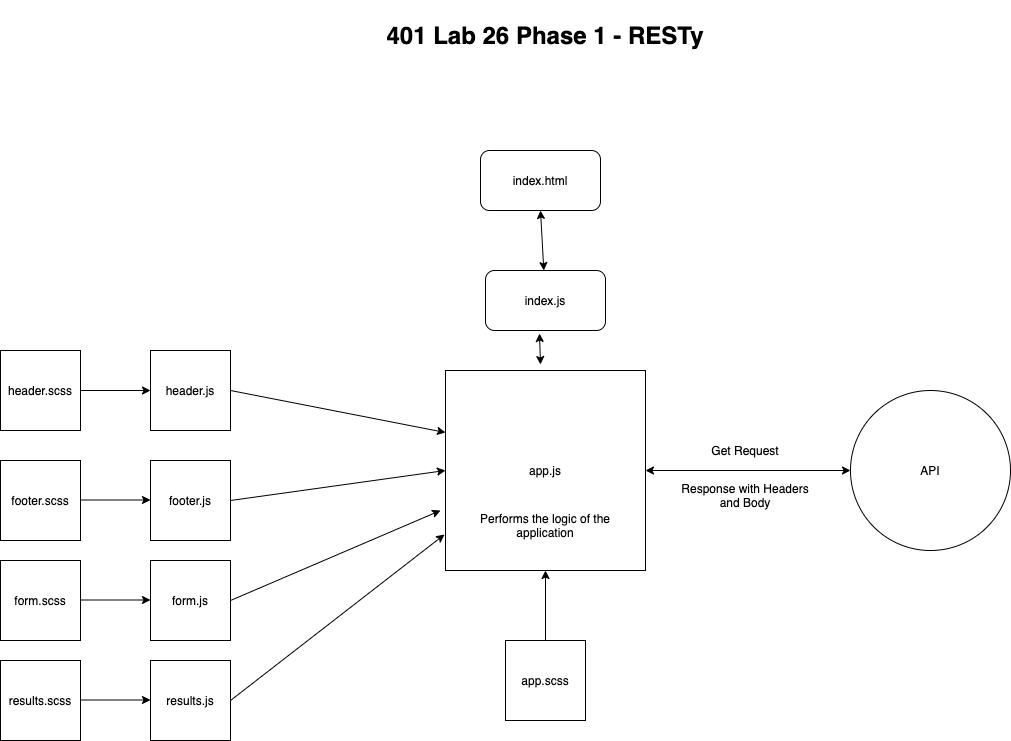

The diagram above was exported from draw.io. Its source (the exported page's mxGraphModel, read from the mxfile embedded in the PNG):
<mxGraphModel dx="1381" dy="1087" grid="0" gridSize="10" guides="1" tooltips="1" connect="1" arrows="1" fold="1" page="0" pageScale="1" pageWidth="850" pageHeight="1100" math="0" shadow="0">
  <root>
    <mxCell id="0" />
    <mxCell id="1" parent="0" />
    <mxCell id="fzdTXaZ1TRkd8wSNDNMR-1" value="&lt;font style=&quot;font-size: 24px&quot;&gt;&lt;b&gt;401 Lab 26 Phase 1 - RESTy&lt;/b&gt;&lt;/font&gt;" style="text;html=1;strokeColor=none;fillColor=none;align=center;verticalAlign=middle;whiteSpace=wrap;rounded=0;" parent="1" vertex="1">
      <mxGeometry x="260" y="-80" width="330" height="70" as="geometry" />
    </mxCell>
    <mxCell id="fzdTXaZ1TRkd8wSNDNMR-2" value="" style="whiteSpace=wrap;html=1;aspect=fixed;" parent="1" vertex="1">
      <mxGeometry x="325" y="290" width="200" height="200" as="geometry" />
    </mxCell>
    <mxCell id="fzdTXaZ1TRkd8wSNDNMR-3" value="app.js" style="text;html=1;strokeColor=none;fillColor=none;align=center;verticalAlign=middle;whiteSpace=wrap;rounded=0;" parent="1" vertex="1">
      <mxGeometry x="405" y="380" width="40" height="20" as="geometry" />
    </mxCell>
    <mxCell id="fzdTXaZ1TRkd8wSNDNMR-4" value="Performs the logic of the application&lt;br&gt;" style="text;html=1;strokeColor=none;fillColor=none;align=center;verticalAlign=middle;whiteSpace=wrap;rounded=0;" parent="1" vertex="1">
      <mxGeometry x="340" y="410" width="170" height="70" as="geometry" />
    </mxCell>
    <mxCell id="fzdTXaZ1TRkd8wSNDNMR-5" value="header.js" style="whiteSpace=wrap;html=1;aspect=fixed;" parent="1" vertex="1">
      <mxGeometry x="30" y="270" width="80" height="80" as="geometry" />
    </mxCell>
    <mxCell id="fzdTXaZ1TRkd8wSNDNMR-6" value="footer.js" style="whiteSpace=wrap;html=1;aspect=fixed;" parent="1" vertex="1">
      <mxGeometry x="30" y="380" width="80" height="80" as="geometry" />
    </mxCell>
    <mxCell id="fzdTXaZ1TRkd8wSNDNMR-7" value="form.js" style="whiteSpace=wrap;html=1;aspect=fixed;" parent="1" vertex="1">
      <mxGeometry x="30" y="480" width="80" height="80" as="geometry" />
    </mxCell>
    <mxCell id="fzdTXaZ1TRkd8wSNDNMR-8" value="" style="endArrow=classic;html=1;exitX=1;exitY=0.5;exitDx=0;exitDy=0;entryX=0;entryY=0.31;entryDx=0;entryDy=0;entryPerimeter=0;" parent="1" source="fzdTXaZ1TRkd8wSNDNMR-5" target="fzdTXaZ1TRkd8wSNDNMR-2" edge="1">
      <mxGeometry width="50" height="50" relative="1" as="geometry">
        <mxPoint x="400" y="320" as="sourcePoint" />
        <mxPoint x="320" y="360" as="targetPoint" />
      </mxGeometry>
    </mxCell>
    <mxCell id="fzdTXaZ1TRkd8wSNDNMR-9" value="" style="endArrow=classic;html=1;exitX=1;exitY=0.5;exitDx=0;exitDy=0;entryX=0;entryY=0.5;entryDx=0;entryDy=0;" parent="1" source="fzdTXaZ1TRkd8wSNDNMR-6" target="fzdTXaZ1TRkd8wSNDNMR-2" edge="1">
      <mxGeometry width="50" height="50" relative="1" as="geometry">
        <mxPoint x="400" y="320" as="sourcePoint" />
        <mxPoint x="450" y="270" as="targetPoint" />
      </mxGeometry>
    </mxCell>
    <mxCell id="fzdTXaZ1TRkd8wSNDNMR-10" value="" style="endArrow=classic;html=1;exitX=1;exitY=0.5;exitDx=0;exitDy=0;" parent="1" source="fzdTXaZ1TRkd8wSNDNMR-7" edge="1">
      <mxGeometry width="50" height="50" relative="1" as="geometry">
        <mxPoint x="400" y="320" as="sourcePoint" />
        <mxPoint x="320" y="430" as="targetPoint" />
      </mxGeometry>
    </mxCell>
    <mxCell id="fzdTXaZ1TRkd8wSNDNMR-11" value="header.scss" style="whiteSpace=wrap;html=1;aspect=fixed;" parent="1" vertex="1">
      <mxGeometry x="-120" y="270" width="80" height="80" as="geometry" />
    </mxCell>
    <mxCell id="fzdTXaZ1TRkd8wSNDNMR-12" value="footer.scss" style="whiteSpace=wrap;html=1;aspect=fixed;" parent="1" vertex="1">
      <mxGeometry x="-120" y="380" width="80" height="80" as="geometry" />
    </mxCell>
    <mxCell id="fzdTXaZ1TRkd8wSNDNMR-13" value="form.scss" style="whiteSpace=wrap;html=1;aspect=fixed;" parent="1" vertex="1">
      <mxGeometry x="-120" y="480" width="80" height="80" as="geometry" />
    </mxCell>
    <mxCell id="fzdTXaZ1TRkd8wSNDNMR-14" value="" style="endArrow=classic;html=1;exitX=1;exitY=0.5;exitDx=0;exitDy=0;entryX=0;entryY=0.5;entryDx=0;entryDy=0;" parent="1" source="fzdTXaZ1TRkd8wSNDNMR-11" target="fzdTXaZ1TRkd8wSNDNMR-5" edge="1">
      <mxGeometry width="50" height="50" relative="1" as="geometry">
        <mxPoint x="400" y="320" as="sourcePoint" />
        <mxPoint x="450" y="270" as="targetPoint" />
      </mxGeometry>
    </mxCell>
    <mxCell id="fzdTXaZ1TRkd8wSNDNMR-15" value="" style="endArrow=classic;html=1;exitX=1;exitY=0.5;exitDx=0;exitDy=0;entryX=0;entryY=0.5;entryDx=0;entryDy=0;" parent="1" edge="1">
      <mxGeometry width="50" height="50" relative="1" as="geometry">
        <mxPoint x="-40" y="419.5" as="sourcePoint" />
        <mxPoint x="30" y="419.5" as="targetPoint" />
      </mxGeometry>
    </mxCell>
    <mxCell id="fzdTXaZ1TRkd8wSNDNMR-16" value="" style="endArrow=classic;html=1;exitX=1;exitY=0.5;exitDx=0;exitDy=0;entryX=0;entryY=0.5;entryDx=0;entryDy=0;" parent="1" edge="1">
      <mxGeometry width="50" height="50" relative="1" as="geometry">
        <mxPoint x="-40" y="519.5" as="sourcePoint" />
        <mxPoint x="30" y="519.5" as="targetPoint" />
      </mxGeometry>
    </mxCell>
    <mxCell id="fzdTXaZ1TRkd8wSNDNMR-17" value="app.scss" style="whiteSpace=wrap;html=1;aspect=fixed;" parent="1" vertex="1">
      <mxGeometry x="385" y="560" width="80" height="80" as="geometry" />
    </mxCell>
    <mxCell id="fzdTXaZ1TRkd8wSNDNMR-18" value="" style="endArrow=classic;html=1;exitX=0.5;exitY=0;exitDx=0;exitDy=0;entryX=0.5;entryY=1;entryDx=0;entryDy=0;" parent="1" source="fzdTXaZ1TRkd8wSNDNMR-17" target="fzdTXaZ1TRkd8wSNDNMR-2" edge="1">
      <mxGeometry width="50" height="50" relative="1" as="geometry">
        <mxPoint x="400" y="320" as="sourcePoint" />
        <mxPoint x="450" y="270" as="targetPoint" />
      </mxGeometry>
    </mxCell>
    <mxCell id="fzdTXaZ1TRkd8wSNDNMR-19" value="index.js" style="rounded=1;whiteSpace=wrap;html=1;" parent="1" vertex="1">
      <mxGeometry x="365" y="190" width="120" height="60" as="geometry" />
    </mxCell>
    <mxCell id="fzdTXaZ1TRkd8wSNDNMR-20" value="index.html" style="rounded=1;whiteSpace=wrap;html=1;" parent="1" vertex="1">
      <mxGeometry x="360" y="70" width="120" height="60" as="geometry" />
    </mxCell>
    <mxCell id="fzdTXaZ1TRkd8wSNDNMR-21" value="" style="endArrow=classic;startArrow=classic;html=1;exitX=0.475;exitY=-0.03;exitDx=0;exitDy=0;exitPerimeter=0;" parent="1" source="fzdTXaZ1TRkd8wSNDNMR-2" edge="1">
      <mxGeometry width="50" height="50" relative="1" as="geometry">
        <mxPoint x="400" y="200" as="sourcePoint" />
        <mxPoint x="419" y="253" as="targetPoint" />
      </mxGeometry>
    </mxCell>
    <mxCell id="fzdTXaZ1TRkd8wSNDNMR-22" value="" style="endArrow=classic;startArrow=classic;html=1;entryX=0.5;entryY=1;entryDx=0;entryDy=0;" parent="1" source="fzdTXaZ1TRkd8wSNDNMR-19" target="fzdTXaZ1TRkd8wSNDNMR-20" edge="1">
      <mxGeometry width="50" height="50" relative="1" as="geometry">
        <mxPoint x="400" y="200" as="sourcePoint" />
        <mxPoint x="450" y="150" as="targetPoint" />
      </mxGeometry>
    </mxCell>
    <mxCell id="_6dhII90SHkdDgXyqoEa-1" value="" style="ellipse;whiteSpace=wrap;html=1;aspect=fixed;" vertex="1" parent="1">
      <mxGeometry x="730" y="310" width="160" height="160" as="geometry" />
    </mxCell>
    <mxCell id="_6dhII90SHkdDgXyqoEa-2" value="" style="endArrow=classic;startArrow=classic;html=1;exitX=1;exitY=0.5;exitDx=0;exitDy=0;entryX=0;entryY=0.5;entryDx=0;entryDy=0;" edge="1" parent="1" source="fzdTXaZ1TRkd8wSNDNMR-2" target="_6dhII90SHkdDgXyqoEa-1">
      <mxGeometry width="50" height="50" relative="1" as="geometry">
        <mxPoint x="660" y="420" as="sourcePoint" />
        <mxPoint x="710" y="370" as="targetPoint" />
      </mxGeometry>
    </mxCell>
    <mxCell id="_6dhII90SHkdDgXyqoEa-3" value="API" style="text;html=1;strokeColor=none;fillColor=none;align=center;verticalAlign=middle;whiteSpace=wrap;rounded=0;" vertex="1" parent="1">
      <mxGeometry x="790" y="380" width="40" height="20" as="geometry" />
    </mxCell>
    <mxCell id="_6dhII90SHkdDgXyqoEa-4" value="Get Request" style="text;html=1;strokeColor=none;fillColor=none;align=center;verticalAlign=middle;whiteSpace=wrap;rounded=0;" vertex="1" parent="1">
      <mxGeometry x="590" y="360" width="70" height="20" as="geometry" />
    </mxCell>
    <mxCell id="_6dhII90SHkdDgXyqoEa-5" value="Response with Headers and Body" style="text;html=1;strokeColor=none;fillColor=none;align=center;verticalAlign=middle;whiteSpace=wrap;rounded=0;" vertex="1" parent="1">
      <mxGeometry x="560" y="400" width="130" height="30" as="geometry" />
    </mxCell>
    <mxCell id="_6dhII90SHkdDgXyqoEa-6" value="results.js" style="whiteSpace=wrap;html=1;aspect=fixed;" vertex="1" parent="1">
      <mxGeometry x="30" y="580" width="80" height="80" as="geometry" />
    </mxCell>
    <mxCell id="_6dhII90SHkdDgXyqoEa-7" value="results.scss" style="whiteSpace=wrap;html=1;aspect=fixed;" vertex="1" parent="1">
      <mxGeometry x="-120" y="580" width="80" height="80" as="geometry" />
    </mxCell>
    <mxCell id="_6dhII90SHkdDgXyqoEa-8" value="" style="endArrow=classic;html=1;exitX=1;exitY=0.5;exitDx=0;exitDy=0;entryX=0;entryY=0.5;entryDx=0;entryDy=0;" edge="1" parent="1">
      <mxGeometry width="50" height="50" relative="1" as="geometry">
        <mxPoint x="-40" y="619.5" as="sourcePoint" />
        <mxPoint x="30" y="619.5" as="targetPoint" />
      </mxGeometry>
    </mxCell>
    <mxCell id="_6dhII90SHkdDgXyqoEa-9" value="" style="endArrow=classic;html=1;exitX=1;exitY=0.5;exitDx=0;exitDy=0;entryX=-0.005;entryY=0.82;entryDx=0;entryDy=0;entryPerimeter=0;" edge="1" parent="1" source="_6dhII90SHkdDgXyqoEa-6" target="fzdTXaZ1TRkd8wSNDNMR-2">
      <mxGeometry width="50" height="50" relative="1" as="geometry">
        <mxPoint x="230" y="680" as="sourcePoint" />
        <mxPoint x="280" y="630" as="targetPoint" />
      </mxGeometry>
    </mxCell>
  </root>
</mxGraphModel>